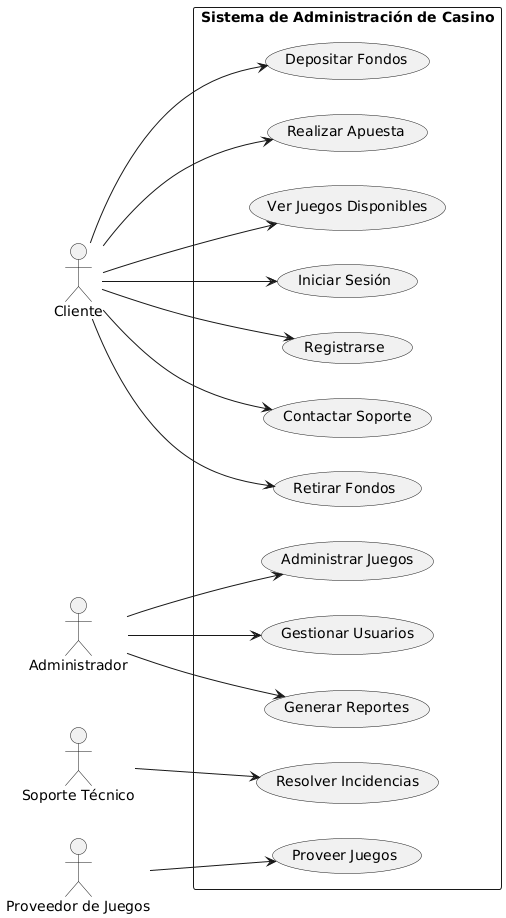

The diagram above was rendered by PlantUML. Its source (embedded in the PNG):
@startuml
' Configuración para orientación vertical
left to right direction

' Definición de actores
actor Cliente
actor Administrador
actor "Soporte Técnico" as SoporteTecnico
actor "Proveedor de Juegos" as ProveedorDeJuegos

' Definición del sistema y casos de uso
rectangle "Sistema de Administración de Casino" {
    usecase "Registrarse" as UC1
    usecase "Iniciar Sesión" as UC2
    usecase "Ver Juegos Disponibles" as UC3
    usecase "Realizar Apuesta" as UC4
    usecase "Depositar Fondos" as UC5
    usecase "Retirar Fondos" as UC6
    usecase "Contactar Soporte" as UC7
    usecase "Gestionar Usuarios" as UC8
    usecase "Administrar Juegos" as UC9
    usecase "Generar Reportes" as UC10
    usecase "Resolver Incidencias" as UC11
    usecase "Proveer Juegos" as UC12
}

' Asociaciones entre actores y casos de uso
Cliente --> UC1
Cliente --> UC2
Cliente --> UC3
Cliente --> UC4
Cliente --> UC5
Cliente --> UC6
Cliente --> UC7

Administrador --> UC8
Administrador --> UC9
Administrador --> UC10

SoporteTecnico --> UC11

ProveedorDeJuegos --> UC12
@enduml